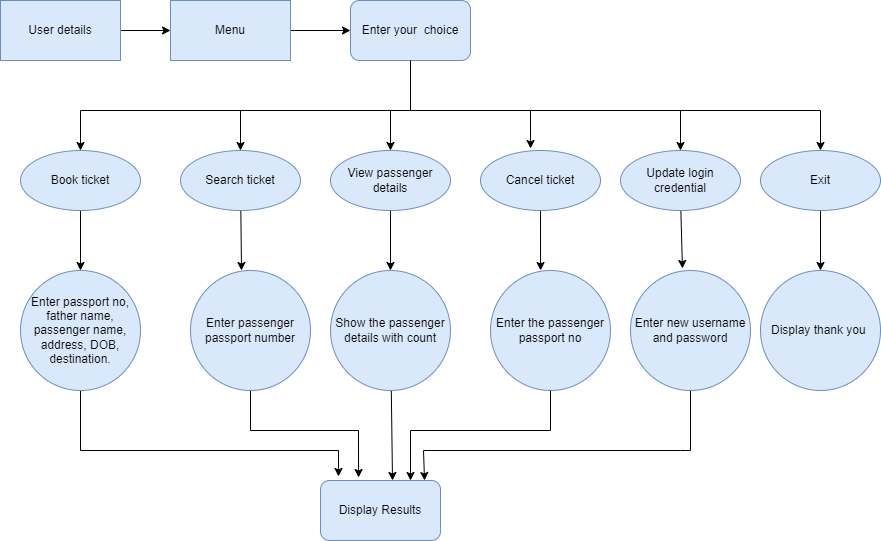

The diagram above was exported from draw.io. Its source (the exported page's mxGraphModel, read from the mxfile embedded in the PNG):
<mxGraphModel dx="1108" dy="425" grid="1" gridSize="10" guides="1" tooltips="1" connect="1" arrows="1" fold="1" page="1" pageScale="1" pageWidth="850" pageHeight="1100" background="#ffffff" math="0" shadow="0">
  <root>
    <mxCell id="0" />
    <mxCell id="1" parent="0" />
    <mxCell id="ZzFh9NOnwz0n12LRj9_1-5" style="edgeStyle=orthogonalEdgeStyle;rounded=0;orthogonalLoop=1;jettySize=auto;html=1;entryX=0;entryY=0.5;entryDx=0;entryDy=0;" parent="1" source="ZzFh9NOnwz0n12LRj9_1-1" target="ZzFh9NOnwz0n12LRj9_1-3" edge="1">
      <mxGeometry relative="1" as="geometry" />
    </mxCell>
    <mxCell id="ZzFh9NOnwz0n12LRj9_1-1" value="User details" style="rounded=0;whiteSpace=wrap;html=1;fillColor=#dae8fc;strokeColor=#6c8ebf;" parent="1" vertex="1">
      <mxGeometry x="60" y="130" width="120" height="60" as="geometry" />
    </mxCell>
    <mxCell id="ZzFh9NOnwz0n12LRj9_1-6" style="edgeStyle=orthogonalEdgeStyle;rounded=0;orthogonalLoop=1;jettySize=auto;html=1;entryX=0;entryY=0.5;entryDx=0;entryDy=0;" parent="1" source="ZzFh9NOnwz0n12LRj9_1-3" target="ZzFh9NOnwz0n12LRj9_1-4" edge="1">
      <mxGeometry relative="1" as="geometry" />
    </mxCell>
    <mxCell id="ZzFh9NOnwz0n12LRj9_1-3" value="Menu" style="rounded=0;whiteSpace=wrap;html=1;fillColor=#dae8fc;strokeColor=#6c8ebf;" parent="1" vertex="1">
      <mxGeometry x="230" y="130" width="120" height="60" as="geometry" />
    </mxCell>
    <mxCell id="ZzFh9NOnwz0n12LRj9_1-4" value="Enter your&amp;nbsp; choice" style="rounded=1;whiteSpace=wrap;html=1;fillColor=#dae8fc;strokeColor=#6c8ebf;" parent="1" vertex="1">
      <mxGeometry x="410" y="130" width="120" height="60" as="geometry" />
    </mxCell>
    <mxCell id="ZzFh9NOnwz0n12LRj9_1-39" style="edgeStyle=none;rounded=0;orthogonalLoop=1;jettySize=auto;html=1;entryX=0.5;entryY=0;entryDx=0;entryDy=0;" parent="1" source="ZzFh9NOnwz0n12LRj9_1-7" target="ZzFh9NOnwz0n12LRj9_1-33" edge="1">
      <mxGeometry relative="1" as="geometry" />
    </mxCell>
    <mxCell id="ZzFh9NOnwz0n12LRj9_1-7" value="&lt;span&gt;Book ticket&lt;/span&gt;" style="ellipse;whiteSpace=wrap;html=1;fillColor=#dae8fc;strokeColor=#6c8ebf;" parent="1" vertex="1">
      <mxGeometry x="80" y="280" width="120" height="60" as="geometry" />
    </mxCell>
    <mxCell id="ZzFh9NOnwz0n12LRj9_1-40" style="edgeStyle=none;rounded=0;orthogonalLoop=1;jettySize=auto;html=1;entryX=0.425;entryY=0;entryDx=0;entryDy=0;entryPerimeter=0;" parent="1" source="ZzFh9NOnwz0n12LRj9_1-8" target="ZzFh9NOnwz0n12LRj9_1-34" edge="1">
      <mxGeometry relative="1" as="geometry" />
    </mxCell>
    <mxCell id="ZzFh9NOnwz0n12LRj9_1-8" value="&lt;span&gt;Search ticket&lt;/span&gt;" style="ellipse;whiteSpace=wrap;html=1;fillColor=#dae8fc;strokeColor=#6c8ebf;" parent="1" vertex="1">
      <mxGeometry x="240" y="280" width="120" height="60" as="geometry" />
    </mxCell>
    <mxCell id="ZzFh9NOnwz0n12LRj9_1-41" style="edgeStyle=none;rounded=0;orthogonalLoop=1;jettySize=auto;html=1;entryX=0.5;entryY=0;entryDx=0;entryDy=0;" parent="1" source="ZzFh9NOnwz0n12LRj9_1-9" target="ZzFh9NOnwz0n12LRj9_1-35" edge="1">
      <mxGeometry relative="1" as="geometry" />
    </mxCell>
    <mxCell id="ZzFh9NOnwz0n12LRj9_1-9" value="&lt;span&gt;View passenger details&lt;/span&gt;" style="ellipse;whiteSpace=wrap;html=1;fillColor=#dae8fc;strokeColor=#6c8ebf;" parent="1" vertex="1">
      <mxGeometry x="390" y="280" width="120" height="60" as="geometry" />
    </mxCell>
    <mxCell id="ZzFh9NOnwz0n12LRj9_1-42" style="edgeStyle=none;rounded=0;orthogonalLoop=1;jettySize=auto;html=1;entryX=0.417;entryY=0;entryDx=0;entryDy=0;entryPerimeter=0;" parent="1" source="ZzFh9NOnwz0n12LRj9_1-10" target="ZzFh9NOnwz0n12LRj9_1-36" edge="1">
      <mxGeometry relative="1" as="geometry" />
    </mxCell>
    <mxCell id="ZzFh9NOnwz0n12LRj9_1-10" value="&lt;span&gt;Cancel ticket&lt;/span&gt;" style="ellipse;whiteSpace=wrap;html=1;fillColor=#dae8fc;strokeColor=#6c8ebf;" parent="1" vertex="1">
      <mxGeometry x="540" y="280" width="120" height="60" as="geometry" />
    </mxCell>
    <mxCell id="ZzFh9NOnwz0n12LRj9_1-43" style="edgeStyle=none;rounded=0;orthogonalLoop=1;jettySize=auto;html=1;entryX=0.433;entryY=-0.017;entryDx=0;entryDy=0;entryPerimeter=0;" parent="1" source="ZzFh9NOnwz0n12LRj9_1-12" target="ZzFh9NOnwz0n12LRj9_1-37" edge="1">
      <mxGeometry relative="1" as="geometry" />
    </mxCell>
    <mxCell id="ZzFh9NOnwz0n12LRj9_1-12" value="&lt;span&gt;Update login credential&lt;/span&gt;" style="ellipse;whiteSpace=wrap;html=1;fillColor=#dae8fc;strokeColor=#6c8ebf;" parent="1" vertex="1">
      <mxGeometry x="680" y="280" width="120" height="60" as="geometry" />
    </mxCell>
    <mxCell id="ZzFh9NOnwz0n12LRj9_1-44" style="edgeStyle=none;rounded=0;orthogonalLoop=1;jettySize=auto;html=1;entryX=0.5;entryY=0;entryDx=0;entryDy=0;" parent="1" source="ZzFh9NOnwz0n12LRj9_1-13" target="ZzFh9NOnwz0n12LRj9_1-38" edge="1">
      <mxGeometry relative="1" as="geometry" />
    </mxCell>
    <mxCell id="ZzFh9NOnwz0n12LRj9_1-13" value="&lt;span&gt;Exit&lt;/span&gt;" style="ellipse;whiteSpace=wrap;html=1;fillColor=#dae8fc;strokeColor=#6c8ebf;" parent="1" vertex="1">
      <mxGeometry x="820" y="280" width="120" height="60" as="geometry" />
    </mxCell>
    <mxCell id="ZzFh9NOnwz0n12LRj9_1-16" value="" style="endArrow=classic;html=1;rounded=0;exitX=0.5;exitY=1;exitDx=0;exitDy=0;entryX=0.5;entryY=0;entryDx=0;entryDy=0;" parent="1" source="ZzFh9NOnwz0n12LRj9_1-4" target="ZzFh9NOnwz0n12LRj9_1-7" edge="1">
      <mxGeometry width="50" height="50" relative="1" as="geometry">
        <mxPoint x="500" y="160" as="sourcePoint" />
        <mxPoint x="550" y="110" as="targetPoint" />
        <Array as="points">
          <mxPoint x="470" y="240" />
          <mxPoint x="140" y="240" />
        </Array>
      </mxGeometry>
    </mxCell>
    <mxCell id="ZzFh9NOnwz0n12LRj9_1-17" value="" style="endArrow=classic;html=1;rounded=0;entryX=0.5;entryY=0;entryDx=0;entryDy=0;" parent="1" target="ZzFh9NOnwz0n12LRj9_1-13" edge="1">
      <mxGeometry width="50" height="50" relative="1" as="geometry">
        <mxPoint x="470" y="240" as="sourcePoint" />
        <mxPoint x="820" y="250" as="targetPoint" />
        <Array as="points">
          <mxPoint x="880" y="240" />
        </Array>
      </mxGeometry>
    </mxCell>
    <mxCell id="ZzFh9NOnwz0n12LRj9_1-18" value="" style="endArrow=classic;html=1;rounded=0;entryX=0.5;entryY=0;entryDx=0;entryDy=0;" parent="1" target="ZzFh9NOnwz0n12LRj9_1-8" edge="1">
      <mxGeometry width="50" height="50" relative="1" as="geometry">
        <mxPoint x="300" y="240" as="sourcePoint" />
        <mxPoint x="550" y="110" as="targetPoint" />
      </mxGeometry>
    </mxCell>
    <mxCell id="ZzFh9NOnwz0n12LRj9_1-19" value="" style="endArrow=classic;html=1;rounded=0;" parent="1" target="ZzFh9NOnwz0n12LRj9_1-9" edge="1">
      <mxGeometry width="50" height="50" relative="1" as="geometry">
        <mxPoint x="450" y="240" as="sourcePoint" />
        <mxPoint x="500" y="190" as="targetPoint" />
      </mxGeometry>
    </mxCell>
    <mxCell id="ZzFh9NOnwz0n12LRj9_1-20" value="" style="endArrow=classic;html=1;rounded=0;entryX=0.417;entryY=-0.033;entryDx=0;entryDy=0;entryPerimeter=0;" parent="1" target="ZzFh9NOnwz0n12LRj9_1-10" edge="1">
      <mxGeometry width="50" height="50" relative="1" as="geometry">
        <mxPoint x="590" y="240" as="sourcePoint" />
        <mxPoint x="640" y="190" as="targetPoint" />
      </mxGeometry>
    </mxCell>
    <mxCell id="ZzFh9NOnwz0n12LRj9_1-21" value="" style="endArrow=classic;html=1;rounded=0;" parent="1" target="ZzFh9NOnwz0n12LRj9_1-12" edge="1">
      <mxGeometry width="50" height="50" relative="1" as="geometry">
        <mxPoint x="740" y="240" as="sourcePoint" />
        <mxPoint x="790" y="190" as="targetPoint" />
      </mxGeometry>
    </mxCell>
    <mxCell id="ZzFh9NOnwz0n12LRj9_1-46" style="edgeStyle=none;rounded=0;orthogonalLoop=1;jettySize=auto;html=1;entryX=0.15;entryY=-0.067;entryDx=0;entryDy=0;entryPerimeter=0;" parent="1" source="ZzFh9NOnwz0n12LRj9_1-33" target="ZzFh9NOnwz0n12LRj9_1-45" edge="1">
      <mxGeometry relative="1" as="geometry">
        <mxPoint x="340" y="610" as="targetPoint" />
        <Array as="points">
          <mxPoint x="140" y="580" />
          <mxPoint x="398" y="580" />
        </Array>
      </mxGeometry>
    </mxCell>
    <mxCell id="ZzFh9NOnwz0n12LRj9_1-33" value="Enter passport no, father name, passenger name, address, DOB, destination." style="ellipse;whiteSpace=wrap;html=1;aspect=fixed;fillColor=#dae8fc;strokeColor=#6c8ebf;" parent="1" vertex="1">
      <mxGeometry x="80" y="400" width="120" height="120" as="geometry" />
    </mxCell>
    <mxCell id="ZzFh9NOnwz0n12LRj9_1-47" style="edgeStyle=none;rounded=0;orthogonalLoop=1;jettySize=auto;html=1;entryX=0.317;entryY=-0.05;entryDx=0;entryDy=0;entryPerimeter=0;" parent="1" source="ZzFh9NOnwz0n12LRj9_1-34" target="ZzFh9NOnwz0n12LRj9_1-45" edge="1">
      <mxGeometry relative="1" as="geometry">
        <Array as="points">
          <mxPoint x="310" y="560" />
          <mxPoint x="418" y="560" />
        </Array>
      </mxGeometry>
    </mxCell>
    <mxCell id="ZzFh9NOnwz0n12LRj9_1-34" value="Enter passenger passport number" style="ellipse;whiteSpace=wrap;html=1;aspect=fixed;fillColor=#dae8fc;strokeColor=#6c8ebf;" parent="1" vertex="1">
      <mxGeometry x="250" y="400" width="120" height="120" as="geometry" />
    </mxCell>
    <mxCell id="ZzFh9NOnwz0n12LRj9_1-48" style="edgeStyle=none;rounded=0;orthogonalLoop=1;jettySize=auto;html=1;entryX=0.6;entryY=0;entryDx=0;entryDy=0;entryPerimeter=0;" parent="1" source="ZzFh9NOnwz0n12LRj9_1-35" target="ZzFh9NOnwz0n12LRj9_1-45" edge="1">
      <mxGeometry relative="1" as="geometry" />
    </mxCell>
    <mxCell id="ZzFh9NOnwz0n12LRj9_1-35" value="Show the passenger details with count" style="ellipse;whiteSpace=wrap;html=1;aspect=fixed;fillColor=#dae8fc;strokeColor=#6c8ebf;" parent="1" vertex="1">
      <mxGeometry x="390" y="400" width="120" height="120" as="geometry" />
    </mxCell>
    <mxCell id="ZzFh9NOnwz0n12LRj9_1-49" style="edgeStyle=none;rounded=0;orthogonalLoop=1;jettySize=auto;html=1;entryX=0.75;entryY=0;entryDx=0;entryDy=0;" parent="1" source="ZzFh9NOnwz0n12LRj9_1-36" target="ZzFh9NOnwz0n12LRj9_1-45" edge="1">
      <mxGeometry relative="1" as="geometry">
        <mxPoint x="470" y="600" as="targetPoint" />
        <Array as="points">
          <mxPoint x="610" y="560" />
          <mxPoint x="470" y="560" />
        </Array>
      </mxGeometry>
    </mxCell>
    <mxCell id="ZzFh9NOnwz0n12LRj9_1-36" value="Enter the passenger passport no" style="ellipse;whiteSpace=wrap;html=1;aspect=fixed;fillColor=#dae8fc;strokeColor=#6c8ebf;" parent="1" vertex="1">
      <mxGeometry x="550" y="400" width="120" height="120" as="geometry" />
    </mxCell>
    <mxCell id="ZzFh9NOnwz0n12LRj9_1-50" style="edgeStyle=none;rounded=0;orthogonalLoop=1;jettySize=auto;html=1;entryX=0.867;entryY=0;entryDx=0;entryDy=0;entryPerimeter=0;" parent="1" source="ZzFh9NOnwz0n12LRj9_1-37" target="ZzFh9NOnwz0n12LRj9_1-45" edge="1">
      <mxGeometry relative="1" as="geometry">
        <Array as="points">
          <mxPoint x="750" y="580" />
          <mxPoint x="740" y="580" />
          <mxPoint x="483" y="580" />
        </Array>
      </mxGeometry>
    </mxCell>
    <mxCell id="ZzFh9NOnwz0n12LRj9_1-37" value="Enter new username and password" style="ellipse;whiteSpace=wrap;html=1;aspect=fixed;fillColor=#dae8fc;strokeColor=#6c8ebf;" parent="1" vertex="1">
      <mxGeometry x="690" y="400" width="120" height="120" as="geometry" />
    </mxCell>
    <mxCell id="ZzFh9NOnwz0n12LRj9_1-38" value="Display thank you&amp;nbsp;" style="ellipse;whiteSpace=wrap;html=1;aspect=fixed;fillColor=#dae8fc;strokeColor=#6c8ebf;" parent="1" vertex="1">
      <mxGeometry x="820" y="400" width="120" height="120" as="geometry" />
    </mxCell>
    <mxCell id="ZzFh9NOnwz0n12LRj9_1-45" value="Display Results" style="rounded=1;whiteSpace=wrap;html=1;fillColor=#dae8fc;strokeColor=#6c8ebf;" parent="1" vertex="1">
      <mxGeometry x="380" y="610" width="120" height="60" as="geometry" />
    </mxCell>
  </root>
</mxGraphModel>